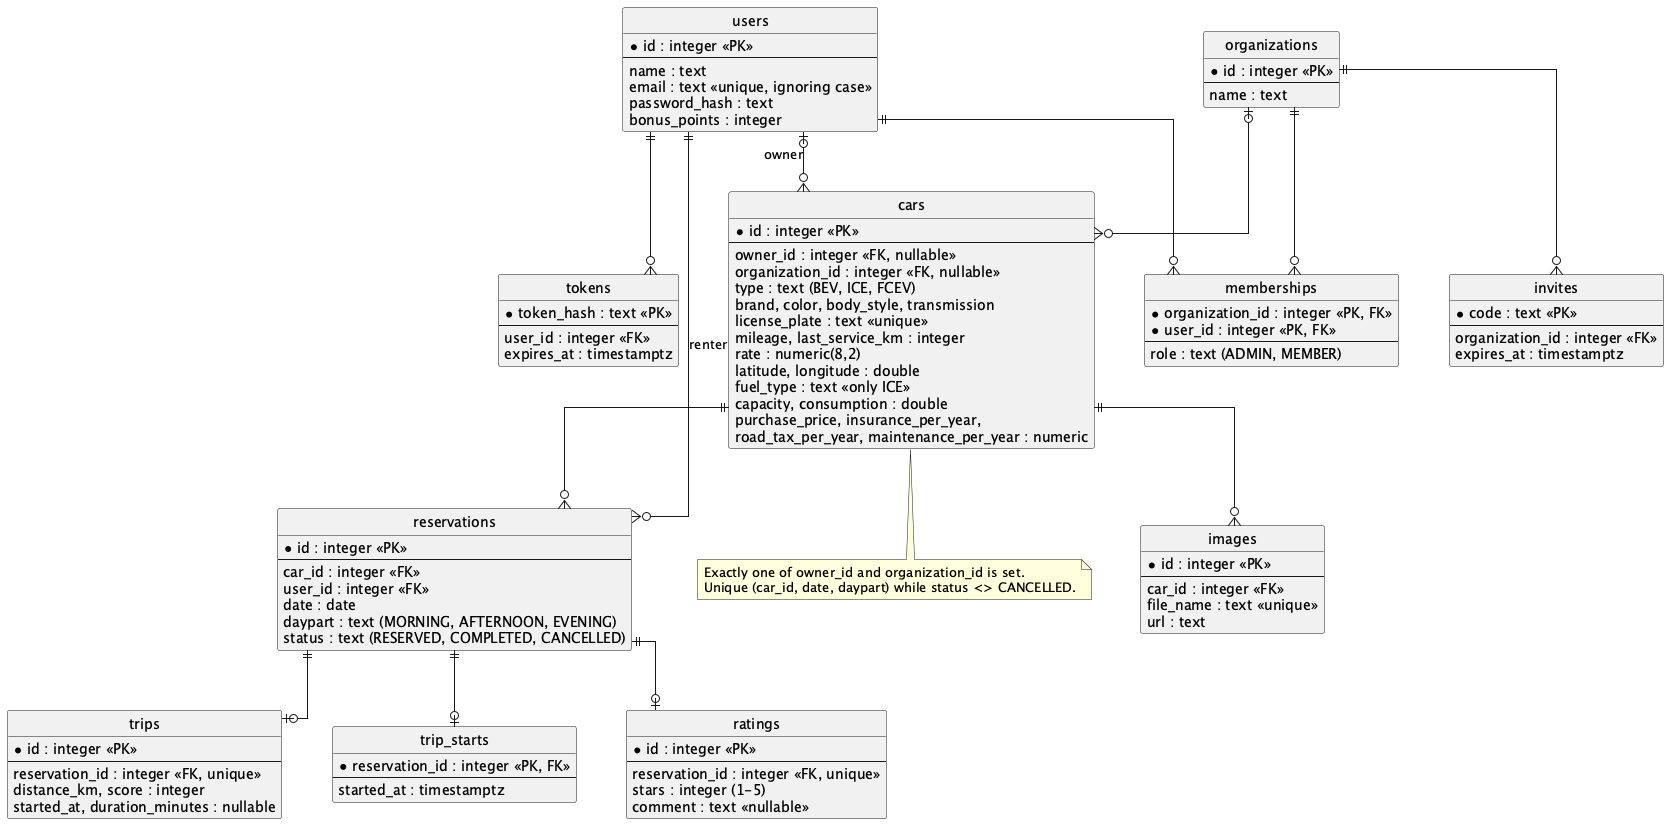

The diagram above was rendered by PlantUML. Its source (embedded in the PNG):
@startuml
' Tables as the Exposed objects declare them. Only the columns that matter for the relations and the rules are listed.
hide circle
skinparam linetype ortho
skinparam nodesep 50
skinparam ranksep 60

entity users {
  * id : integer <<PK>>
  --
  name : text
  email : text <<unique, ignoring case>>
  password_hash : text
  bonus_points : integer
}
entity tokens {
  * token_hash : text <<PK>>
  --
  user_id : integer <<FK>>
  expires_at : timestamptz
}
entity organizations {
  * id : integer <<PK>>
  --
  name : text
}
entity memberships {
  * organization_id : integer <<PK, FK>>
  * user_id : integer <<PK, FK>>
  --
  role : text (ADMIN, MEMBER)
}
entity invites {
  * code : text <<PK>>
  --
  organization_id : integer <<FK>>
  expires_at : timestamptz
}
entity cars {
  * id : integer <<PK>>
  --
  owner_id : integer <<FK, nullable>>
  organization_id : integer <<FK, nullable>>
  type : text (BEV, ICE, FCEV)
  brand, color, body_style, transmission
  license_plate : text <<unique>>
  mileage, last_service_km : integer
  rate : numeric(8,2)
  latitude, longitude : double
  fuel_type : text <<only ICE>>
  capacity, consumption : double
  purchase_price, insurance_per_year,
  road_tax_per_year, maintenance_per_year : numeric
}
entity images {
  * id : integer <<PK>>
  --
  car_id : integer <<FK>>
  file_name : text <<unique>>
  url : text
}
entity reservations {
  * id : integer <<PK>>
  --
  car_id : integer <<FK>>
  user_id : integer <<FK>>
  date : date
  daypart : text (MORNING, AFTERNOON, EVENING)
  status : text (RESERVED, COMPLETED, CANCELLED)
}
entity trips {
  * id : integer <<PK>>
  --
  reservation_id : integer <<FK, unique>>
  distance_km, score : integer
  started_at, duration_minutes : nullable
}
entity trip_starts {
  * reservation_id : integer <<PK, FK>>
  --
  started_at : timestamptz
}
entity ratings {
  * id : integer <<PK>>
  --
  reservation_id : integer <<FK, unique>>
  stars : integer (1-5)
  comment : text <<nullable>>
}

users ||--o{ tokens
users ||--o{ memberships
organizations ||--o{ memberships
organizations ||--o{ invites
users |o--o{ cars : owner
organizations |o--o{ cars
cars ||--o{ images
cars ||--o{ reservations
users ||--o{ reservations : renter
reservations ||--o| trips
reservations ||--o| trip_starts
reservations ||--o| ratings

note bottom of cars
  Exactly one of owner_id and organization_id is set.
  Unique (car_id, date, daypart) while status <> CANCELLED.
end note
@enduml